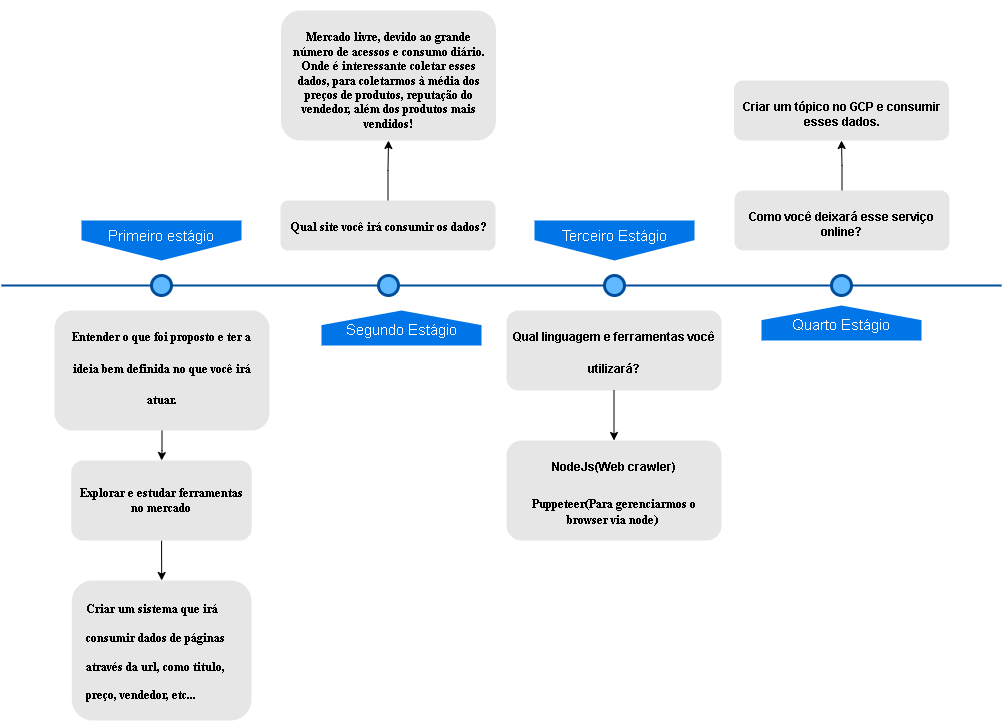

The diagram above was exported from draw.io. Its source (the exported page's mxGraphModel, read from the mxfile embedded in the PNG):
<mxGraphModel dx="868" dy="442" grid="1" gridSize="10" guides="1" tooltips="1" connect="1" arrows="1" fold="1" page="1" pageScale="1" pageWidth="1100" pageHeight="850" background="none" math="0" shadow="0">
  <root>
    <mxCell id="0" />
    <mxCell id="1" parent="0" />
    <mxCell id="4ec97bd9e5d20128-1" value="" style="line;strokeWidth=2;html=1;fillColor=none;fontSize=28;fontColor=#004D99;strokeColor=#004D99;" parent="1" vertex="1">
      <mxGeometry x="40" y="400" width="1000" height="10" as="geometry" />
    </mxCell>
    <mxCell id="4ec97bd9e5d20128-5" value="Primeiro estágio" style="shape=offPageConnector;whiteSpace=wrap;html=1;fillColor=#0075E8;fontSize=15;fontColor=#FFFFFF;size=0.5093750000000015;verticalAlign=top;strokeColor=none;" parent="1" vertex="1">
      <mxGeometry x="120" y="340" width="160" height="40" as="geometry" />
    </mxCell>
    <mxCell id="4ec97bd9e5d20128-6" value="&lt;span&gt;Terceiro Estágio&lt;/span&gt;" style="shape=offPageConnector;whiteSpace=wrap;html=1;fillColor=#0075E8;fontSize=15;fontColor=#FFFFFF;size=0.5093750000000015;verticalAlign=top;strokeColor=none;" parent="1" vertex="1">
      <mxGeometry x="573" y="340" width="160" height="40" as="geometry" />
    </mxCell>
    <mxCell id="4ec97bd9e5d20128-7" value="&lt;span&gt;Segundo Estágio&lt;/span&gt;" style="shape=offPageConnector;whiteSpace=wrap;html=1;fillColor=#0075E8;fontSize=15;fontColor=#FFFFFF;size=0.4178571428571445;flipV=1;verticalAlign=bottom;strokeColor=none;spacingBottom=4;" parent="1" vertex="1">
      <mxGeometry x="360" y="430" width="160" height="35" as="geometry" />
    </mxCell>
    <mxCell id="4ec97bd9e5d20128-8" value="&lt;span&gt;Quarto Estágio&lt;/span&gt;" style="shape=offPageConnector;whiteSpace=wrap;html=1;fillColor=#0075E8;fontSize=15;fontColor=#FFFFFF;size=0.4178571428571445;flipV=1;verticalAlign=bottom;strokeColor=none;spacingBottom=4;" parent="1" vertex="1">
      <mxGeometry x="800" y="425" width="160" height="35" as="geometry" />
    </mxCell>
    <mxCell id="4ec97bd9e5d20128-9" value="" style="ellipse;whiteSpace=wrap;html=1;fillColor=#61BAFF;fontSize=28;fontColor=#004D99;strokeWidth=3;strokeColor=#004D99;" parent="1" vertex="1">
      <mxGeometry x="190" y="395" width="20" height="20" as="geometry" />
    </mxCell>
    <mxCell id="4ec97bd9e5d20128-10" value="" style="ellipse;whiteSpace=wrap;html=1;fillColor=#61BAFF;fontSize=28;fontColor=#004D99;strokeWidth=3;strokeColor=#004D99;" parent="1" vertex="1">
      <mxGeometry x="417" y="395" width="20" height="20" as="geometry" />
    </mxCell>
    <mxCell id="4ec97bd9e5d20128-11" value="" style="ellipse;whiteSpace=wrap;html=1;fillColor=#61BAFF;fontSize=28;fontColor=#004D99;strokeWidth=3;strokeColor=#004D99;" parent="1" vertex="1">
      <mxGeometry x="643" y="395" width="20" height="20" as="geometry" />
    </mxCell>
    <mxCell id="4ec97bd9e5d20128-13" value="" style="ellipse;whiteSpace=wrap;html=1;fillColor=#61BAFF;fontSize=28;fontColor=#004D99;strokeWidth=3;strokeColor=#004D99;" parent="1" vertex="1">
      <mxGeometry x="870" y="395" width="20" height="20" as="geometry" />
    </mxCell>
    <mxCell id="J-rVOPWPXtnixBRm_W78-2" value="" style="edgeStyle=orthogonalEdgeStyle;rounded=0;orthogonalLoop=1;jettySize=auto;html=1;fontFamily=Times New Roman;fontSize=12;" edge="1" parent="1" source="4ec97bd9e5d20128-14" target="J-rVOPWPXtnixBRm_W78-1">
      <mxGeometry relative="1" as="geometry" />
    </mxCell>
    <mxCell id="4ec97bd9e5d20128-14" value="&lt;h1 style=&quot;&quot;&gt;&lt;span style=&quot;font-size: 12px;&quot;&gt;&lt;font face=&quot;Times New Roman&quot;&gt;Entender o que foi proposto e ter a ideia bem definida no que você irá atuar.&lt;/font&gt;&lt;/span&gt;&lt;/h1&gt;" style="text;html=1;spacing=5;spacingTop=-20;whiteSpace=wrap;overflow=hidden;strokeColor=none;strokeWidth=3;fillColor=#E6E6E6;fontSize=13;fontColor=#000000;align=center;rounded=1;" parent="1" vertex="1">
      <mxGeometry x="93" y="430" width="215" height="120" as="geometry" />
    </mxCell>
    <mxCell id="J-rVOPWPXtnixBRm_W78-11" value="" style="edgeStyle=orthogonalEdgeStyle;rounded=0;orthogonalLoop=1;jettySize=auto;html=1;fontFamily=Times New Roman;fontSize=12;" edge="1" parent="1" source="4ec97bd9e5d20128-16" target="J-rVOPWPXtnixBRm_W78-10">
      <mxGeometry relative="1" as="geometry" />
    </mxCell>
    <mxCell id="4ec97bd9e5d20128-16" value="&lt;h1&gt;&lt;font face=&quot;Times New Roman&quot; style=&quot;font-size: 12px;&quot;&gt;Qual site você irá consumir os dados?&lt;/font&gt;&lt;/h1&gt;" style="text;html=1;spacing=5;spacingTop=-20;whiteSpace=wrap;overflow=hidden;strokeColor=none;strokeWidth=3;fillColor=#E6E6E6;fontSize=13;fontColor=#000000;align=center;rounded=1;" parent="1" vertex="1">
      <mxGeometry x="319" y="320" width="215" height="50" as="geometry" />
    </mxCell>
    <mxCell id="J-rVOPWPXtnixBRm_W78-13" value="" style="edgeStyle=orthogonalEdgeStyle;rounded=0;orthogonalLoop=1;jettySize=auto;html=1;fontFamily=Times New Roman;fontSize=12;" edge="1" parent="1" source="4ec97bd9e5d20128-17" target="J-rVOPWPXtnixBRm_W78-12">
      <mxGeometry relative="1" as="geometry" />
    </mxCell>
    <mxCell id="4ec97bd9e5d20128-17" value="&lt;h1&gt;&lt;font style=&quot;font-size: 12px;&quot;&gt;Qual linguagem e ferramentas você utilizará?&lt;/font&gt;&lt;/h1&gt;" style="text;html=1;spacing=5;spacingTop=-20;whiteSpace=wrap;overflow=hidden;strokeColor=none;strokeWidth=3;fillColor=#E6E6E6;fontSize=13;fontColor=#000000;align=center;rounded=1;" parent="1" vertex="1">
      <mxGeometry x="545" y="430" width="215" height="80" as="geometry" />
    </mxCell>
    <mxCell id="J-rVOPWPXtnixBRm_W78-15" value="" style="edgeStyle=orthogonalEdgeStyle;rounded=0;orthogonalLoop=1;jettySize=auto;html=1;fontFamily=Times New Roman;fontSize=12;" edge="1" parent="1" source="4ec97bd9e5d20128-18" target="J-rVOPWPXtnixBRm_W78-14">
      <mxGeometry relative="1" as="geometry" />
    </mxCell>
    <mxCell id="4ec97bd9e5d20128-18" value="&lt;h1 style=&quot;font-size: 12px;&quot;&gt;&lt;br&gt;&lt;/h1&gt;&lt;h1 style=&quot;font-size: 12px;&quot;&gt;Como você deixará esse serviço online?&lt;/h1&gt;" style="text;html=1;spacing=5;spacingTop=-20;whiteSpace=wrap;overflow=hidden;strokeColor=none;strokeWidth=3;fillColor=#E6E6E6;fontSize=13;fontColor=#000000;align=center;rounded=1;" parent="1" vertex="1">
      <mxGeometry x="773" y="310" width="215" height="60" as="geometry" />
    </mxCell>
    <mxCell id="J-rVOPWPXtnixBRm_W78-8" value="" style="edgeStyle=orthogonalEdgeStyle;rounded=0;orthogonalLoop=1;jettySize=auto;html=1;fontFamily=Times New Roman;fontSize=12;" edge="1" parent="1" source="J-rVOPWPXtnixBRm_W78-1" target="J-rVOPWPXtnixBRm_W78-7">
      <mxGeometry relative="1" as="geometry" />
    </mxCell>
    <mxCell id="J-rVOPWPXtnixBRm_W78-1" value="" style="whiteSpace=wrap;html=1;fontSize=13;verticalAlign=top;fillColor=#E6E6E6;strokeColor=none;fontColor=#000000;gradientColor=none;spacing=5;spacingTop=-20;strokeWidth=3;rounded=1;" vertex="1" parent="1">
      <mxGeometry x="109.75" y="580" width="180.5" height="80" as="geometry" />
    </mxCell>
    <mxCell id="J-rVOPWPXtnixBRm_W78-3" value="&lt;font style=&quot;font-size: 12px;&quot;&gt;Explorar e estudar ferramentas no mercado&lt;/font&gt;" style="text;html=1;strokeColor=none;fillColor=none;align=center;verticalAlign=middle;whiteSpace=wrap;rounded=0;fontFamily=Times New Roman;fontSize=12;fontStyle=1" vertex="1" parent="1">
      <mxGeometry x="109.75" y="595" width="180" height="50" as="geometry" />
    </mxCell>
    <mxCell id="J-rVOPWPXtnixBRm_W78-7" value="" style="whiteSpace=wrap;html=1;fontSize=13;verticalAlign=top;fillColor=#E6E6E6;strokeColor=none;fontColor=#000000;gradientColor=none;spacing=5;spacingTop=-20;strokeWidth=3;rounded=1;" vertex="1" parent="1">
      <mxGeometry x="110.25" y="700" width="179.75" height="140" as="geometry" />
    </mxCell>
    <mxCell id="J-rVOPWPXtnixBRm_W78-9" value="&lt;h1&gt;&lt;font style=&quot;font-size: 12px;&quot;&gt;Criar um sistema que irá consumir dados de páginas através da url, como titulo, preço, vendedor, etc...&lt;/font&gt;&lt;/h1&gt;" style="text;html=1;strokeColor=none;fillColor=none;spacing=5;spacingTop=-20;whiteSpace=wrap;overflow=hidden;rounded=0;fontFamily=Times New Roman;fontSize=12;" vertex="1" parent="1">
      <mxGeometry x="120" y="705" width="152" height="130" as="geometry" />
    </mxCell>
    <mxCell id="J-rVOPWPXtnixBRm_W78-10" value="&lt;h1 style=&quot;font-size: 12px;&quot;&gt;&lt;br&gt;&lt;/h1&gt;&lt;h1 style=&quot;font-size: 12px;&quot;&gt;Mercado livre, devido ao grande número de acessos e consumo diário. Onde é interessante coletar esses dados, para coletarmos à média dos preços de produtos, reputação do vendedor, além dos produtos mais vendidos!&lt;/h1&gt;" style="text;html=1;spacing=5;spacingTop=-20;whiteSpace=wrap;overflow=hidden;strokeColor=none;strokeWidth=3;fillColor=#E6E6E6;fontSize=12;fontColor=#000000;align=center;rounded=1;fontFamily=Times New Roman;" vertex="1" parent="1">
      <mxGeometry x="319.5" y="130" width="215" height="130" as="geometry" />
    </mxCell>
    <mxCell id="J-rVOPWPXtnixBRm_W78-12" value="&lt;h1&gt;&lt;font style=&quot;font-size: 12px;&quot;&gt;NodeJs(Web crawler)&lt;/font&gt;&lt;/h1&gt;&lt;div&gt;&lt;font style=&quot;&quot;&gt;&lt;span style=&quot;font-size: 12px;&quot;&gt;&lt;font face=&quot;Times New Roman&quot;&gt;&lt;b&gt;Puppeteer(Para gerenciarmos o browser via node)&amp;nbsp;&lt;/b&gt;&lt;/font&gt;&lt;/span&gt;&lt;br&gt;&lt;/font&gt;&lt;/div&gt;" style="text;html=1;spacing=5;spacingTop=-20;whiteSpace=wrap;overflow=hidden;strokeColor=none;strokeWidth=3;fillColor=#E6E6E6;fontSize=13;fontColor=#000000;align=center;rounded=1;" vertex="1" parent="1">
      <mxGeometry x="545" y="560" width="215" height="100" as="geometry" />
    </mxCell>
    <mxCell id="J-rVOPWPXtnixBRm_W78-14" value="&lt;h1 style=&quot;font-size: 12px;&quot;&gt;&lt;br&gt;&lt;/h1&gt;&lt;h1 style=&quot;font-size: 12px;&quot;&gt;Criar um tópico no GCP e consumir esses dados.&lt;/h1&gt;" style="text;html=1;spacing=5;spacingTop=-20;whiteSpace=wrap;overflow=hidden;strokeColor=none;strokeWidth=3;fillColor=#E6E6E6;fontSize=13;fontColor=#000000;align=center;rounded=1;" vertex="1" parent="1">
      <mxGeometry x="772.5" y="200" width="215" height="60" as="geometry" />
    </mxCell>
  </root>
</mxGraphModel>